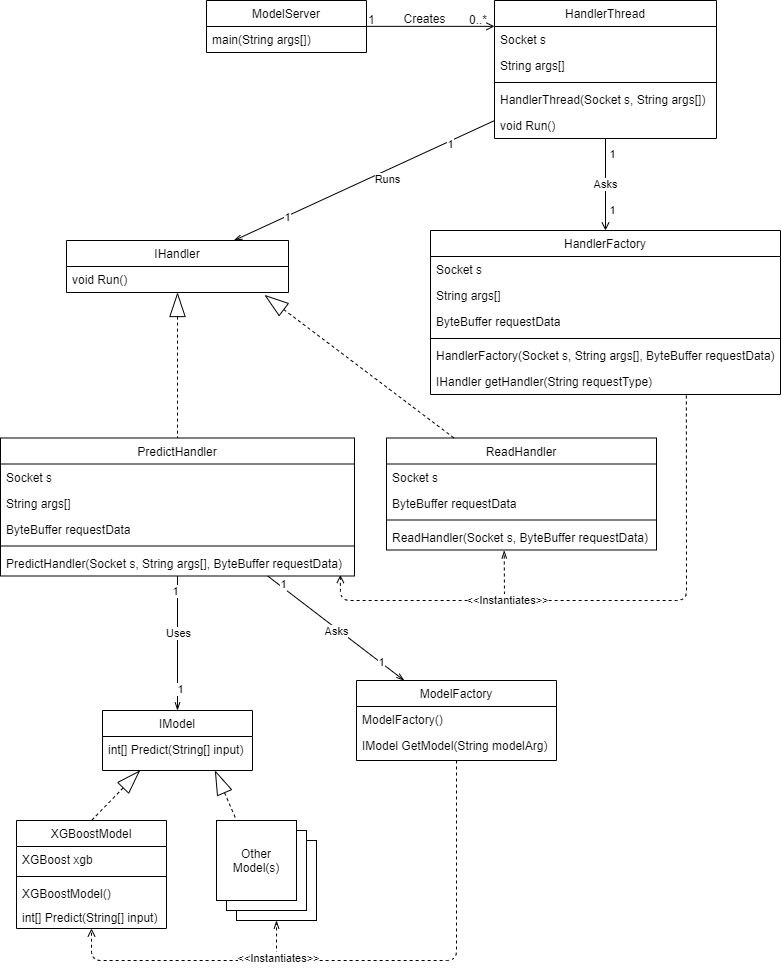

The diagram above was exported from draw.io. Its source (the exported page's mxGraphModel, read from the mxfile embedded in the PNG):
<mxGraphModel dx="1426" dy="827" grid="1" gridSize="10" guides="1" tooltips="1" connect="1" arrows="1" fold="1" page="1" pageScale="1" pageWidth="827" pageHeight="1169" math="0" shadow="0">
  <root>
    <mxCell id="0" />
    <mxCell id="1" parent="0" />
    <mxCell id="2" value="" style="endArrow=openThin;html=1;entryX=0.5;entryY=1;entryDx=0;entryDy=0;endFill=0;dashed=1;" edge="1" target="42" parent="1">
      <mxGeometry width="50" height="50" relative="1" as="geometry">
        <mxPoint x="299" y="1000" as="sourcePoint" />
        <mxPoint x="349" y="1077.88" as="targetPoint" />
      </mxGeometry>
    </mxCell>
    <mxCell id="3" value="" style="endArrow=openThin;html=1;endFill=0;dashed=1;entryX=0.436;entryY=1.248;entryDx=0;entryDy=0;entryPerimeter=0;" edge="1" parent="1">
      <mxGeometry width="50" height="50" relative="1" as="geometry">
        <mxPoint x="527" y="640" as="sourcePoint" />
        <mxPoint x="526.72" y="589.9480000000001" as="targetPoint" />
      </mxGeometry>
    </mxCell>
    <mxCell id="4" value="HandlerFactory" style="swimlane;fontStyle=0;align=center;verticalAlign=top;childLayout=stackLayout;horizontal=1;startSize=26;horizontalStack=0;resizeParent=1;resizeLast=0;collapsible=1;marginBottom=0;rounded=0;shadow=0;strokeWidth=1;" vertex="1" parent="1">
      <mxGeometry x="453" y="270" width="350" height="164" as="geometry">
        <mxRectangle x="550" y="140" width="160" height="26" as="alternateBounds" />
      </mxGeometry>
    </mxCell>
    <mxCell id="5" value="Socket s" style="text;align=left;verticalAlign=top;spacingLeft=4;spacingRight=4;overflow=hidden;rotatable=0;points=[[0,0.5],[1,0.5]];portConstraint=eastwest;rounded=0;shadow=0;html=0;" vertex="1" parent="4">
      <mxGeometry y="26" width="350" height="26" as="geometry" />
    </mxCell>
    <mxCell id="6" value="String args[]" style="text;align=left;verticalAlign=top;spacingLeft=4;spacingRight=4;overflow=hidden;rotatable=0;points=[[0,0.5],[1,0.5]];portConstraint=eastwest;rounded=0;shadow=0;html=0;" vertex="1" parent="4">
      <mxGeometry y="52" width="350" height="26" as="geometry" />
    </mxCell>
    <mxCell id="7" value="ByteBuffer requestData" style="text;align=left;verticalAlign=top;spacingLeft=4;spacingRight=4;overflow=hidden;rotatable=0;points=[[0,0.5],[1,0.5]];portConstraint=eastwest;rounded=0;shadow=0;html=0;" vertex="1" parent="4">
      <mxGeometry y="78" width="350" height="26" as="geometry" />
    </mxCell>
    <mxCell id="8" value="" style="line;html=1;strokeWidth=1;align=left;verticalAlign=middle;spacingTop=-1;spacingLeft=3;spacingRight=3;rotatable=0;labelPosition=right;points=[];portConstraint=eastwest;" vertex="1" parent="4">
      <mxGeometry y="104" width="350" height="8" as="geometry" />
    </mxCell>
    <mxCell id="9" value="HandlerFactory(Socket s, String args[], ByteBuffer requestData)" style="text;align=left;verticalAlign=top;spacingLeft=4;spacingRight=4;overflow=hidden;rotatable=0;points=[[0,0.5],[1,0.5]];portConstraint=eastwest;" vertex="1" parent="4">
      <mxGeometry y="112" width="350" height="26" as="geometry" />
    </mxCell>
    <mxCell id="10" value="IHandler getHandler(String requestType)" style="text;align=left;verticalAlign=top;spacingLeft=4;spacingRight=4;overflow=hidden;rotatable=0;points=[[0,0.5],[1,0.5]];portConstraint=eastwest;" vertex="1" parent="4">
      <mxGeometry y="138" width="350" height="26" as="geometry" />
    </mxCell>
    <mxCell id="11" value="ModelServer" style="swimlane;fontStyle=0;align=center;verticalAlign=top;childLayout=stackLayout;horizontal=1;startSize=26;horizontalStack=0;resizeParent=1;resizeLast=0;collapsible=1;marginBottom=0;rounded=0;shadow=0;strokeWidth=1;" vertex="1" parent="1">
      <mxGeometry x="229" y="40" width="160" height="52" as="geometry">
        <mxRectangle x="230" y="140" width="160" height="26" as="alternateBounds" />
      </mxGeometry>
    </mxCell>
    <mxCell id="12" value="main(String args[])" style="text;align=left;verticalAlign=top;spacingLeft=4;spacingRight=4;overflow=hidden;rotatable=0;points=[[0,0.5],[1,0.5]];portConstraint=eastwest;" vertex="1" parent="11">
      <mxGeometry y="26" width="160" height="26" as="geometry" />
    </mxCell>
    <mxCell id="13" value="HandlerThread" style="swimlane;fontStyle=0;align=center;verticalAlign=top;childLayout=stackLayout;horizontal=1;startSize=26;horizontalStack=0;resizeParent=1;resizeLast=0;collapsible=1;marginBottom=0;rounded=0;shadow=0;strokeWidth=1;" vertex="1" parent="1">
      <mxGeometry x="517" y="40" width="222" height="138" as="geometry">
        <mxRectangle x="550" y="140" width="160" height="26" as="alternateBounds" />
      </mxGeometry>
    </mxCell>
    <mxCell id="14" value="Socket s" style="text;align=left;verticalAlign=top;spacingLeft=4;spacingRight=4;overflow=hidden;rotatable=0;points=[[0,0.5],[1,0.5]];portConstraint=eastwest;rounded=0;shadow=0;html=0;" vertex="1" parent="13">
      <mxGeometry y="26" width="222" height="26" as="geometry" />
    </mxCell>
    <mxCell id="15" value="String args[]" style="text;align=left;verticalAlign=top;spacingLeft=4;spacingRight=4;overflow=hidden;rotatable=0;points=[[0,0.5],[1,0.5]];portConstraint=eastwest;rounded=0;shadow=0;html=0;" vertex="1" parent="13">
      <mxGeometry y="52" width="222" height="26" as="geometry" />
    </mxCell>
    <mxCell id="16" value="" style="line;html=1;strokeWidth=1;align=left;verticalAlign=middle;spacingTop=-1;spacingLeft=3;spacingRight=3;rotatable=0;labelPosition=right;points=[];portConstraint=eastwest;" vertex="1" parent="13">
      <mxGeometry y="78" width="222" height="8" as="geometry" />
    </mxCell>
    <mxCell id="17" value="HandlerThread(Socket s, String args[])" style="text;align=left;verticalAlign=top;spacingLeft=4;spacingRight=4;overflow=hidden;rotatable=0;points=[[0,0.5],[1,0.5]];portConstraint=eastwest;" vertex="1" parent="13">
      <mxGeometry y="86" width="222" height="26" as="geometry" />
    </mxCell>
    <mxCell id="18" value="void Run()" style="text;align=left;verticalAlign=top;spacingLeft=4;spacingRight=4;overflow=hidden;rotatable=0;points=[[0,0.5],[1,0.5]];portConstraint=eastwest;" vertex="1" parent="13">
      <mxGeometry y="112" width="222" height="26" as="geometry" />
    </mxCell>
    <mxCell id="19" value="IHandler" style="swimlane;fontStyle=0;align=center;verticalAlign=top;childLayout=stackLayout;horizontal=1;startSize=26;horizontalStack=0;resizeParent=1;resizeLast=0;collapsible=1;marginBottom=0;rounded=0;shadow=0;strokeWidth=1;" vertex="1" parent="1">
      <mxGeometry x="89" y="280" width="222" height="52" as="geometry">
        <mxRectangle x="550" y="140" width="160" height="26" as="alternateBounds" />
      </mxGeometry>
    </mxCell>
    <mxCell id="20" value="void Run()" style="text;align=left;verticalAlign=top;spacingLeft=4;spacingRight=4;overflow=hidden;rotatable=0;points=[[0,0.5],[1,0.5]];portConstraint=eastwest;" vertex="1" parent="19">
      <mxGeometry y="26" width="222" height="26" as="geometry" />
    </mxCell>
    <mxCell id="21" value="PredictHandler" style="swimlane;fontStyle=0;align=center;verticalAlign=top;childLayout=stackLayout;horizontal=1;startSize=26;horizontalStack=0;resizeParent=1;resizeLast=0;collapsible=1;marginBottom=0;rounded=0;shadow=0;strokeWidth=1;" vertex="1" parent="1">
      <mxGeometry x="23" y="477.5" width="354" height="138" as="geometry">
        <mxRectangle x="550" y="140" width="160" height="26" as="alternateBounds" />
      </mxGeometry>
    </mxCell>
    <mxCell id="22" value="Socket s" style="text;align=left;verticalAlign=top;spacingLeft=4;spacingRight=4;overflow=hidden;rotatable=0;points=[[0,0.5],[1,0.5]];portConstraint=eastwest;rounded=0;shadow=0;html=0;" vertex="1" parent="21">
      <mxGeometry y="26" width="354" height="26" as="geometry" />
    </mxCell>
    <mxCell id="23" value="String args[]" style="text;align=left;verticalAlign=top;spacingLeft=4;spacingRight=4;overflow=hidden;rotatable=0;points=[[0,0.5],[1,0.5]];portConstraint=eastwest;rounded=0;shadow=0;html=0;" vertex="1" parent="21">
      <mxGeometry y="52" width="354" height="26" as="geometry" />
    </mxCell>
    <mxCell id="24" value="ByteBuffer requestData" style="text;align=left;verticalAlign=top;spacingLeft=4;spacingRight=4;overflow=hidden;rotatable=0;points=[[0,0.5],[1,0.5]];portConstraint=eastwest;rounded=0;shadow=0;html=0;" vertex="1" parent="21">
      <mxGeometry y="78" width="354" height="26" as="geometry" />
    </mxCell>
    <mxCell id="25" value="" style="line;html=1;strokeWidth=1;align=left;verticalAlign=middle;spacingTop=-1;spacingLeft=3;spacingRight=3;rotatable=0;labelPosition=right;points=[];portConstraint=eastwest;" vertex="1" parent="21">
      <mxGeometry y="104" width="354" height="8" as="geometry" />
    </mxCell>
    <mxCell id="26" value="PredictHandler(Socket s, String args[], ByteBuffer requestData)" style="text;align=left;verticalAlign=top;spacingLeft=4;spacingRight=4;overflow=hidden;rotatable=0;points=[[0,0.5],[1,0.5]];portConstraint=eastwest;" vertex="1" parent="21">
      <mxGeometry y="112" width="354" height="26" as="geometry" />
    </mxCell>
    <mxCell id="27" value="ReadHandler" style="swimlane;fontStyle=0;align=center;verticalAlign=top;childLayout=stackLayout;horizontal=1;startSize=26;horizontalStack=0;resizeParent=1;resizeLast=0;collapsible=1;marginBottom=0;rounded=0;shadow=0;strokeWidth=1;" vertex="1" parent="1">
      <mxGeometry x="409" y="477.5" width="270" height="112" as="geometry">
        <mxRectangle x="550" y="140" width="160" height="26" as="alternateBounds" />
      </mxGeometry>
    </mxCell>
    <mxCell id="28" value="Socket s" style="text;align=left;verticalAlign=top;spacingLeft=4;spacingRight=4;overflow=hidden;rotatable=0;points=[[0,0.5],[1,0.5]];portConstraint=eastwest;rounded=0;shadow=0;html=0;" vertex="1" parent="27">
      <mxGeometry y="26" width="270" height="26" as="geometry" />
    </mxCell>
    <mxCell id="29" value="ByteBuffer requestData" style="text;align=left;verticalAlign=top;spacingLeft=4;spacingRight=4;overflow=hidden;rotatable=0;points=[[0,0.5],[1,0.5]];portConstraint=eastwest;rounded=0;shadow=0;html=0;" vertex="1" parent="27">
      <mxGeometry y="52" width="270" height="26" as="geometry" />
    </mxCell>
    <mxCell id="30" value="" style="line;html=1;strokeWidth=1;align=left;verticalAlign=middle;spacingTop=-1;spacingLeft=3;spacingRight=3;rotatable=0;labelPosition=right;points=[];portConstraint=eastwest;" vertex="1" parent="27">
      <mxGeometry y="78" width="270" height="8" as="geometry" />
    </mxCell>
    <mxCell id="31" value="ReadHandler(Socket s, ByteBuffer requestData)" style="text;align=left;verticalAlign=top;spacingLeft=4;spacingRight=4;overflow=hidden;rotatable=0;points=[[0,0.5],[1,0.5]];portConstraint=eastwest;" vertex="1" parent="27">
      <mxGeometry y="86" width="270" height="26" as="geometry" />
    </mxCell>
    <mxCell id="32" value="IModel" style="swimlane;fontStyle=0;align=center;verticalAlign=top;childLayout=stackLayout;horizontal=1;startSize=26;horizontalStack=0;resizeParent=1;resizeLast=0;collapsible=1;marginBottom=0;rounded=0;shadow=0;strokeWidth=1;" vertex="1" parent="1">
      <mxGeometry x="125" y="750" width="150" height="60" as="geometry">
        <mxRectangle x="550" y="140" width="160" height="26" as="alternateBounds" />
      </mxGeometry>
    </mxCell>
    <mxCell id="33" value="int[] Predict(String[] input)" style="text;align=left;verticalAlign=top;spacingLeft=4;spacingRight=4;overflow=hidden;rotatable=0;points=[[0,0.5],[1,0.5]];portConstraint=eastwest;" vertex="1" parent="32">
      <mxGeometry y="26" width="150" height="24" as="geometry" />
    </mxCell>
    <mxCell id="34" value="ModelFactory" style="swimlane;fontStyle=0;align=center;verticalAlign=top;childLayout=stackLayout;horizontal=1;startSize=26;horizontalStack=0;resizeParent=1;resizeLast=0;collapsible=1;marginBottom=0;rounded=0;shadow=0;strokeWidth=1;" vertex="1" parent="1">
      <mxGeometry x="379" y="720" width="200" height="80" as="geometry">
        <mxRectangle x="550" y="140" width="160" height="26" as="alternateBounds" />
      </mxGeometry>
    </mxCell>
    <mxCell id="35" value="ModelFactory()" style="text;align=left;verticalAlign=top;spacingLeft=4;spacingRight=4;overflow=hidden;rotatable=0;points=[[0,0.5],[1,0.5]];portConstraint=eastwest;" vertex="1" parent="34">
      <mxGeometry y="26" width="200" height="26" as="geometry" />
    </mxCell>
    <mxCell id="36" value="IModel GetModel(String modelArg)" style="text;align=left;verticalAlign=top;spacingLeft=4;spacingRight=4;overflow=hidden;rotatable=0;points=[[0,0.5],[1,0.5]];portConstraint=eastwest;" vertex="1" parent="34">
      <mxGeometry y="52" width="200" height="24" as="geometry" />
    </mxCell>
    <mxCell id="37" value="XGBoostModel" style="swimlane;fontStyle=0;align=center;verticalAlign=top;childLayout=stackLayout;horizontal=1;startSize=26;horizontalStack=0;resizeParent=1;resizeLast=0;collapsible=1;marginBottom=0;rounded=0;shadow=0;strokeWidth=1;" vertex="1" parent="1">
      <mxGeometry x="39" y="860" width="150" height="108" as="geometry">
        <mxRectangle x="550" y="140" width="160" height="26" as="alternateBounds" />
      </mxGeometry>
    </mxCell>
    <mxCell id="38" value="XGBoost xgb" style="text;align=left;verticalAlign=top;spacingLeft=4;spacingRight=4;overflow=hidden;rotatable=0;points=[[0,0.5],[1,0.5]];portConstraint=eastwest;rounded=0;shadow=0;html=0;" vertex="1" parent="37">
      <mxGeometry y="26" width="150" height="26" as="geometry" />
    </mxCell>
    <mxCell id="39" value="" style="line;html=1;strokeWidth=1;align=left;verticalAlign=middle;spacingTop=-1;spacingLeft=3;spacingRight=3;rotatable=0;labelPosition=right;points=[];portConstraint=eastwest;" vertex="1" parent="37">
      <mxGeometry y="52" width="150" height="8" as="geometry" />
    </mxCell>
    <mxCell id="40" value="XGBoostModel()" style="text;align=left;verticalAlign=top;spacingLeft=4;spacingRight=4;overflow=hidden;rotatable=0;points=[[0,0.5],[1,0.5]];portConstraint=eastwest;" vertex="1" parent="37">
      <mxGeometry y="60" width="150" height="24" as="geometry" />
    </mxCell>
    <mxCell id="41" value="int[] Predict(String[] input)" style="text;align=left;verticalAlign=top;spacingLeft=4;spacingRight=4;overflow=hidden;rotatable=0;points=[[0,0.5],[1,0.5]];portConstraint=eastwest;" vertex="1" parent="37">
      <mxGeometry y="84" width="150" height="24" as="geometry" />
    </mxCell>
    <mxCell id="42" value="" style="whiteSpace=wrap;html=1;aspect=fixed;fillColor=#FFFFFF;" vertex="1" parent="1">
      <mxGeometry x="259" y="880.0000000000001" width="80" height="80" as="geometry" />
    </mxCell>
    <mxCell id="43" value="" style="whiteSpace=wrap;html=1;aspect=fixed;fillColor=#FFFFFF;" vertex="1" parent="1">
      <mxGeometry x="249" y="870.0000000000001" width="80" height="80" as="geometry" />
    </mxCell>
    <mxCell id="44" value="" style="rounded=0;orthogonalLoop=1;jettySize=auto;html=1;endArrow=open;endFill=0;entryX=0.5;entryY=0;entryDx=0;entryDy=0;" edge="1" source="13" target="4" parent="1">
      <mxGeometry relative="1" as="geometry">
        <mxPoint x="689.5924170616113" y="280" as="targetPoint" />
      </mxGeometry>
    </mxCell>
    <mxCell id="45" value="1" style="edgeLabel;html=1;align=center;verticalAlign=middle;resizable=0;points=[];" vertex="1" connectable="0" parent="44">
      <mxGeometry x="-0.6613" relative="1" as="geometry">
        <mxPoint x="6" as="offset" />
      </mxGeometry>
    </mxCell>
    <mxCell id="46" value="1" style="edgeLabel;html=1;align=center;verticalAlign=middle;resizable=0;points=[];" vertex="1" connectable="0" parent="44">
      <mxGeometry x="0.5592" relative="1" as="geometry">
        <mxPoint x="6" as="offset" />
      </mxGeometry>
    </mxCell>
    <mxCell id="47" value="Asks" style="edgeLabel;html=1;align=center;verticalAlign=middle;resizable=0;points=[];" vertex="1" connectable="0" parent="44">
      <mxGeometry x="-0.2456" y="-4" relative="1" as="geometry">
        <mxPoint x="2.8099999999999996" y="10.86" as="offset" />
      </mxGeometry>
    </mxCell>
    <mxCell id="48" value="" style="edgeStyle=none;rounded=0;orthogonalLoop=1;jettySize=auto;html=1;endArrow=openThin;endFill=0;" edge="1" source="13" target="19" parent="1">
      <mxGeometry relative="1" as="geometry" />
    </mxCell>
    <mxCell id="49" value="1" style="edgeLabel;html=1;align=center;verticalAlign=middle;resizable=0;points=[];" vertex="1" connectable="0" parent="48">
      <mxGeometry x="-0.6531" y="2" relative="1" as="geometry">
        <mxPoint as="offset" />
      </mxGeometry>
    </mxCell>
    <mxCell id="50" value="1" style="edgeLabel;html=1;align=center;verticalAlign=middle;resizable=0;points=[];" vertex="1" connectable="0" parent="48">
      <mxGeometry x="0.5985" y="1" relative="1" as="geometry">
        <mxPoint as="offset" />
      </mxGeometry>
    </mxCell>
    <mxCell id="51" value="Runs" style="edgeLabel;html=1;align=center;verticalAlign=middle;resizable=0;points=[];" vertex="1" connectable="0" parent="48">
      <mxGeometry x="-0.2054" y="2" relative="1" as="geometry">
        <mxPoint x="-4.54" y="8.89" as="offset" />
      </mxGeometry>
    </mxCell>
    <mxCell id="52" value="" style="endArrow=open;shadow=0;strokeWidth=1;rounded=0;endFill=1;edgeStyle=elbowEdgeStyle;elbow=vertical;" edge="1" source="11" target="13" parent="1">
      <mxGeometry x="0.5" y="41" relative="1" as="geometry">
        <mxPoint x="389" y="112" as="sourcePoint" />
        <mxPoint x="549" y="112" as="targetPoint" />
        <mxPoint x="-40" y="32" as="offset" />
      </mxGeometry>
    </mxCell>
    <mxCell id="53" value="1" style="resizable=0;align=left;verticalAlign=bottom;labelBackgroundColor=none;fontSize=12;" connectable="0" vertex="1" parent="52">
      <mxGeometry x="-1" relative="1" as="geometry">
        <mxPoint y="2" as="offset" />
      </mxGeometry>
    </mxCell>
    <mxCell id="54" value="0..*" style="resizable=0;align=right;verticalAlign=bottom;labelBackgroundColor=none;fontSize=12;" connectable="0" vertex="1" parent="52">
      <mxGeometry x="1" relative="1" as="geometry">
        <mxPoint x="-7" y="2" as="offset" />
      </mxGeometry>
    </mxCell>
    <mxCell id="55" value="Creates" style="text;html=1;resizable=0;points=[];;align=center;verticalAlign=middle;labelBackgroundColor=none;rounded=0;shadow=0;strokeWidth=1;fontSize=12;" vertex="1" connectable="0" parent="52">
      <mxGeometry x="0.5" y="49" relative="1" as="geometry">
        <mxPoint x="-38" y="40" as="offset" />
      </mxGeometry>
    </mxCell>
    <mxCell id="56" value="" style="edgeStyle=none;rounded=0;orthogonalLoop=1;jettySize=auto;html=1;endArrow=none;endFill=0;startArrow=blockThin;startFill=0;endSize=14;startSize=22;dashed=1;" edge="1" source="19" target="21" parent="1">
      <mxGeometry relative="1" as="geometry" />
    </mxCell>
    <mxCell id="57" value="" style="edgeStyle=none;rounded=0;orthogonalLoop=1;jettySize=auto;html=1;dashed=1;startArrow=blockThin;startFill=0;startSize=22;endArrow=none;endFill=0;endSize=14;exitX=0.892;exitY=1.096;exitDx=0;exitDy=0;exitPerimeter=0;entryX=0.25;entryY=0;entryDx=0;entryDy=0;" edge="1" source="20" target="27" parent="1">
      <mxGeometry relative="1" as="geometry">
        <Array as="points" />
        <mxPoint x="492.37246182442755" y="477" as="targetPoint" />
      </mxGeometry>
    </mxCell>
    <mxCell id="58" value="" style="edgeStyle=none;rounded=0;orthogonalLoop=1;jettySize=auto;html=1;startArrow=none;startFill=0;startSize=6;endArrow=openThin;endFill=0;endSize=6;" edge="1" source="21" target="34" parent="1">
      <mxGeometry relative="1" as="geometry" />
    </mxCell>
    <mxCell id="59" value="1" style="edgeLabel;html=1;align=center;verticalAlign=middle;resizable=0;points=[];" vertex="1" connectable="0" parent="58">
      <mxGeometry x="-0.7997" y="3" relative="1" as="geometry">
        <mxPoint as="offset" />
      </mxGeometry>
    </mxCell>
    <mxCell id="60" value="1" style="edgeLabel;html=1;align=center;verticalAlign=middle;resizable=0;points=[];" vertex="1" connectable="0" parent="58">
      <mxGeometry x="0.6677" y="1" relative="1" as="geometry">
        <mxPoint x="-1" as="offset" />
      </mxGeometry>
    </mxCell>
    <mxCell id="61" value="Asks" style="edgeLabel;html=1;align=center;verticalAlign=middle;resizable=0;points=[];" vertex="1" connectable="0" parent="58">
      <mxGeometry x="-0.1328" y="1" relative="1" as="geometry">
        <mxPoint x="8.93" y="10.02" as="offset" />
      </mxGeometry>
    </mxCell>
    <mxCell id="62" value="" style="edgeStyle=none;rounded=0;orthogonalLoop=1;jettySize=auto;html=1;startArrow=none;startFill=0;startSize=6;endArrow=openThin;endFill=0;endSize=6;" edge="1" source="21" target="32" parent="1">
      <mxGeometry relative="1" as="geometry" />
    </mxCell>
    <mxCell id="63" value="1" style="edgeLabel;html=1;align=center;verticalAlign=middle;resizable=0;points=[];" vertex="1" connectable="0" parent="62">
      <mxGeometry x="-0.7777" y="-3" relative="1" as="geometry">
        <mxPoint as="offset" />
      </mxGeometry>
    </mxCell>
    <mxCell id="64" value="1" style="edgeLabel;html=1;align=center;verticalAlign=middle;resizable=0;points=[];" vertex="1" connectable="0" parent="62">
      <mxGeometry x="0.675" y="2" relative="1" as="geometry">
        <mxPoint as="offset" />
      </mxGeometry>
    </mxCell>
    <mxCell id="65" value="Uses" style="edgeLabel;html=1;align=center;verticalAlign=middle;resizable=0;points=[];" vertex="1" connectable="0" parent="62">
      <mxGeometry x="-0.1425" relative="1" as="geometry">
        <mxPoint as="offset" />
      </mxGeometry>
    </mxCell>
    <mxCell id="66" value="" style="endArrow=open;html=1;endFill=0;dashed=1;exitX=0.731;exitY=1.038;exitDx=0;exitDy=0;exitPerimeter=0;entryX=0.96;entryY=0.962;entryDx=0;entryDy=0;entryPerimeter=0;" edge="1" source="10" target="26" parent="1">
      <mxGeometry width="50" height="50" relative="1" as="geometry">
        <mxPoint x="729" y="450" as="sourcePoint" />
        <mxPoint x="363" y="620" as="targetPoint" />
        <Array as="points">
          <mxPoint x="709" y="640" />
          <mxPoint x="363" y="640" />
        </Array>
      </mxGeometry>
    </mxCell>
    <mxCell id="67" value="&amp;lt;&amp;lt;Instantiates&amp;gt;&amp;gt;" style="edgeLabel;html=1;align=center;verticalAlign=middle;resizable=0;points=[];" vertex="1" connectable="0" parent="66">
      <mxGeometry x="-0.5624" relative="1" as="geometry">
        <mxPoint x="-179.94" y="79.01000000000002" as="offset" />
      </mxGeometry>
    </mxCell>
    <mxCell id="68" value="" style="edgeStyle=none;rounded=0;orthogonalLoop=1;jettySize=auto;html=1;endArrow=none;endFill=0;startArrow=blockThin;startFill=0;endSize=14;startSize=22;dashed=1;entryX=0.5;entryY=0;entryDx=0;entryDy=0;exitX=0.25;exitY=1;exitDx=0;exitDy=0;" edge="1" source="32" target="37" parent="1">
      <mxGeometry relative="1" as="geometry">
        <mxPoint x="352.4330769230769" y="877.88" as="sourcePoint" />
        <mxPoint x="104.00000000000011" y="937.88" as="targetPoint" />
      </mxGeometry>
    </mxCell>
    <mxCell id="69" value="" style="edgeStyle=none;rounded=0;orthogonalLoop=1;jettySize=auto;html=1;endArrow=none;endFill=0;startArrow=blockThin;startFill=0;endSize=14;startSize=22;dashed=1;entryX=0.25;entryY=0;entryDx=0;entryDy=0;exitX=0.75;exitY=1;exitDx=0;exitDy=0;" edge="1" source="32" target="70" parent="1">
      <mxGeometry relative="1" as="geometry">
        <mxPoint x="209" y="857.88" as="sourcePoint" />
        <mxPoint x="271" y="937.88" as="targetPoint" />
      </mxGeometry>
    </mxCell>
    <mxCell id="70" value="Other Model(s)" style="whiteSpace=wrap;html=1;aspect=fixed;fillColor=#FFFFFF;" vertex="1" parent="1">
      <mxGeometry x="239" y="860" width="80" height="80" as="geometry" />
    </mxCell>
    <mxCell id="71" value="" style="endArrow=open;html=1;endFill=0;dashed=1;exitX=0.5;exitY=1;exitDx=0;exitDy=0;entryX=0.5;entryY=1;entryDx=0;entryDy=0;" edge="1" source="34" target="37" parent="1">
      <mxGeometry width="50" height="50" relative="1" as="geometry">
        <mxPoint x="469" y="861.88" as="sourcePoint" />
        <mxPoint x="89" y="1027.88" as="targetPoint" />
        <Array as="points">
          <mxPoint x="479" y="1000" />
          <mxPoint x="114" y="1000" />
        </Array>
      </mxGeometry>
    </mxCell>
    <mxCell id="72" value="&amp;lt;&amp;lt;Instantiates&amp;gt;&amp;gt;" style="edgeLabel;html=1;align=center;verticalAlign=middle;resizable=0;points=[];" vertex="1" connectable="0" parent="71">
      <mxGeometry x="-0.5624" relative="1" as="geometry">
        <mxPoint x="-178.32" y="67.1" as="offset" />
      </mxGeometry>
    </mxCell>
  </root>
</mxGraphModel>